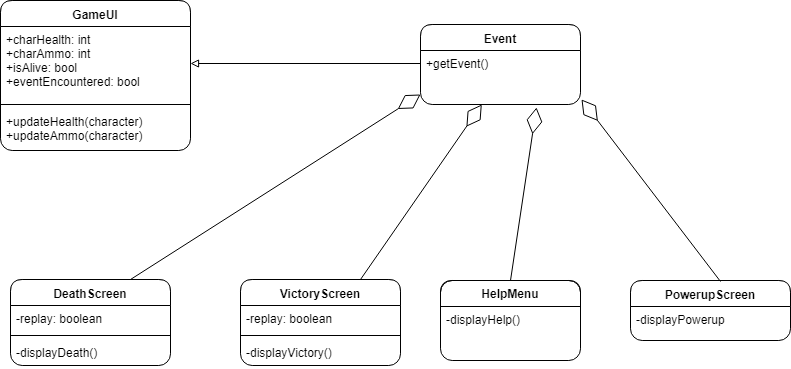

The diagram above was exported from draw.io. Its source (the exported page's mxGraphModel, read from the mxfile embedded in the PNG):
<mxGraphModel dx="1042" dy="554" grid="1" gridSize="10" guides="1" tooltips="1" connect="1" arrows="1" fold="1" page="1" pageScale="1" pageWidth="850" pageHeight="1100" background="#ffffff" math="0" shadow="0">
  <root>
    <mxCell id="0" />
    <mxCell id="1" parent="0" />
    <mxCell id="6" value="GameUI" style="swimlane;fontStyle=1;align=center;verticalAlign=top;childLayout=stackLayout;horizontal=1;startSize=26;horizontalStack=0;resizeParent=1;resizeParentMax=0;resizeLast=0;collapsible=1;marginBottom=0;swimlaneFillColor=#ffffff;rounded=1;strokeColor=#000000;gradientColor=none;" parent="1" vertex="1">
      <mxGeometry x="40" y="56" width="190" height="150" as="geometry" />
    </mxCell>
    <mxCell id="7" value="+charHealth: int&#10;+charAmmo: int&#10;+isAlive: bool&#10;+eventEncountered: bool" style="text;strokeColor=none;fillColor=none;align=left;verticalAlign=top;spacingLeft=4;spacingRight=4;overflow=hidden;rotatable=0;points=[[0,0.5],[1,0.5]];portConstraint=eastwest;" parent="6" vertex="1">
      <mxGeometry y="26" width="190" height="74" as="geometry" />
    </mxCell>
    <mxCell id="8" value="" style="line;strokeWidth=1;fillColor=none;align=left;verticalAlign=middle;spacingTop=-1;spacingLeft=3;spacingRight=3;rotatable=0;labelPosition=right;points=[];portConstraint=eastwest;" parent="6" vertex="1">
      <mxGeometry y="100" width="190" height="8" as="geometry" />
    </mxCell>
    <mxCell id="9" value="+updateHealth(character)&#10;+updateAmmo(character)&#10;&#10;" style="text;strokeColor=none;fillColor=none;align=left;verticalAlign=top;spacingLeft=4;spacingRight=4;overflow=hidden;rotatable=0;points=[[0,0.5],[1,0.5]];portConstraint=eastwest;" parent="6" vertex="1">
      <mxGeometry y="108" width="190" height="42" as="geometry" />
    </mxCell>
    <mxCell id="10" value="Event" style="swimlane;fontStyle=1;align=center;verticalAlign=top;childLayout=stackLayout;horizontal=1;startSize=26;horizontalStack=0;resizeParent=1;resizeParentMax=0;resizeLast=0;collapsible=1;marginBottom=0;swimlaneFillColor=#ffffff;rounded=1;strokeColor=#000000;gradientColor=none;" parent="1" vertex="1">
      <mxGeometry x="460" y="80" width="160" height="80" as="geometry" />
    </mxCell>
    <mxCell id="11" value="+getEvent()" style="text;strokeColor=none;fillColor=none;align=left;verticalAlign=top;spacingLeft=4;spacingRight=4;overflow=hidden;rotatable=0;points=[[0,0.5],[1,0.5]];portConstraint=eastwest;" parent="10" vertex="1">
      <mxGeometry y="26" width="160" height="54" as="geometry" />
    </mxCell>
    <mxCell id="18" value="HelpMenu" style="swimlane;fontStyle=1;childLayout=stackLayout;horizontal=1;startSize=26;fillColor=none;horizontalStack=0;resizeParent=1;resizeParentMax=0;resizeLast=0;collapsible=1;marginBottom=0;swimlaneFillColor=#ffffff;rounded=1;strokeColor=#000000;" parent="1" vertex="1">
      <mxGeometry x="480" y="336" width="140" height="80" as="geometry" />
    </mxCell>
    <mxCell id="19" value="-displayHelp()&#10;" style="text;strokeColor=none;fillColor=none;align=left;verticalAlign=top;spacingLeft=4;spacingRight=4;overflow=hidden;rotatable=0;points=[[0,0.5],[1,0.5]];portConstraint=eastwest;" parent="18" vertex="1">
      <mxGeometry y="26" width="140" height="54" as="geometry" />
    </mxCell>
    <mxCell id="30" value="DeathScreen" style="swimlane;fontStyle=1;align=center;verticalAlign=top;childLayout=stackLayout;horizontal=1;startSize=26;horizontalStack=0;resizeParent=1;resizeParentMax=0;resizeLast=0;collapsible=1;marginBottom=0;swimlaneFillColor=#ffffff;rounded=1;strokeColor=#000000;gradientColor=none;" parent="1" vertex="1">
      <mxGeometry x="50" y="335" width="160" height="86" as="geometry" />
    </mxCell>
    <mxCell id="31" value="-replay: boolean" style="text;strokeColor=none;fillColor=none;align=left;verticalAlign=top;spacingLeft=4;spacingRight=4;overflow=hidden;rotatable=0;points=[[0,0.5],[1,0.5]];portConstraint=eastwest;" parent="30" vertex="1">
      <mxGeometry y="26" width="160" height="26" as="geometry" />
    </mxCell>
    <mxCell id="32" value="" style="line;strokeWidth=1;fillColor=none;align=left;verticalAlign=middle;spacingTop=-1;spacingLeft=3;spacingRight=3;rotatable=0;labelPosition=right;points=[];portConstraint=eastwest;" parent="30" vertex="1">
      <mxGeometry y="52" width="160" height="8" as="geometry" />
    </mxCell>
    <mxCell id="33" value="-displayDeath()" style="text;strokeColor=none;fillColor=none;align=left;verticalAlign=top;spacingLeft=4;spacingRight=4;overflow=hidden;rotatable=0;points=[[0,0.5],[1,0.5]];portConstraint=eastwest;" parent="30" vertex="1">
      <mxGeometry y="60" width="160" height="26" as="geometry" />
    </mxCell>
    <mxCell id="34" value="VictoryScreen" style="swimlane;fontStyle=1;align=center;verticalAlign=top;childLayout=stackLayout;horizontal=1;startSize=26;horizontalStack=0;resizeParent=1;resizeParentMax=0;resizeLast=0;collapsible=1;marginBottom=0;swimlaneFillColor=#ffffff;rounded=1;strokeColor=#000000;gradientColor=none;" parent="1" vertex="1">
      <mxGeometry x="280" y="335" width="160" height="86" as="geometry" />
    </mxCell>
    <mxCell id="35" value="-replay: boolean" style="text;strokeColor=none;fillColor=none;align=left;verticalAlign=top;spacingLeft=4;spacingRight=4;overflow=hidden;rotatable=0;points=[[0,0.5],[1,0.5]];portConstraint=eastwest;" parent="34" vertex="1">
      <mxGeometry y="26" width="160" height="26" as="geometry" />
    </mxCell>
    <mxCell id="36" value="" style="line;strokeWidth=1;fillColor=none;align=left;verticalAlign=middle;spacingTop=-1;spacingLeft=3;spacingRight=3;rotatable=0;labelPosition=right;points=[];portConstraint=eastwest;" parent="34" vertex="1">
      <mxGeometry y="52" width="160" height="8" as="geometry" />
    </mxCell>
    <mxCell id="37" value="-displayVictory()" style="text;strokeColor=none;fillColor=none;align=left;verticalAlign=top;spacingLeft=4;spacingRight=4;overflow=hidden;rotatable=0;points=[[0,0.5],[1,0.5]];portConstraint=eastwest;" parent="34" vertex="1">
      <mxGeometry y="60" width="160" height="26" as="geometry" />
    </mxCell>
    <mxCell id="38" value="PowerupScreen" style="swimlane;fontStyle=1;align=center;verticalAlign=top;childLayout=stackLayout;horizontal=1;startSize=26;horizontalStack=0;resizeParent=1;resizeParentMax=0;resizeLast=0;collapsible=1;marginBottom=0;swimlaneFillColor=#ffffff;rounded=1;strokeColor=#000000;gradientColor=none;" parent="1" vertex="1">
      <mxGeometry x="670" y="336" width="160" height="60" as="geometry" />
    </mxCell>
    <mxCell id="41" value="-displayPowerup" style="text;strokeColor=none;fillColor=none;align=left;verticalAlign=top;spacingLeft=4;spacingRight=4;overflow=hidden;rotatable=0;points=[[0,0.5],[1,0.5]];portConstraint=eastwest;" parent="38" vertex="1">
      <mxGeometry y="26" width="160" height="34" as="geometry" />
    </mxCell>
    <mxCell id="42" value="" style="endArrow=none;html=1;shadow=0;strokeColor=#000000;exitX=1;exitY=0.5;entryX=0;entryY=0.241;entryPerimeter=0;startArrow=block;startFill=0;" parent="1" source="7" target="11" edge="1">
      <mxGeometry width="50" height="50" relative="1" as="geometry">
        <mxPoint x="240" y="120" as="sourcePoint" />
        <mxPoint x="290" y="70" as="targetPoint" />
      </mxGeometry>
    </mxCell>
    <mxCell id="48" value="" style="endArrow=diamondThin;endFill=0;endSize=24;html=1;shadow=0;strokeColor=#000000;exitX=0.565;exitY=0.01;exitPerimeter=0;entryX=1.008;entryY=0.907;entryPerimeter=0;" edge="1" parent="1" source="38" target="11">
      <mxGeometry width="160" relative="1" as="geometry">
        <mxPoint x="670" y="260" as="sourcePoint" />
        <mxPoint x="830" y="260" as="targetPoint" />
      </mxGeometry>
    </mxCell>
    <mxCell id="49" value="" style="endArrow=diamondThin;endFill=0;endSize=24;html=1;shadow=0;strokeColor=#000000;exitX=0.5;exitY=0;entryX=0.723;entryY=1.056;entryPerimeter=0;" edge="1" parent="1" source="18" target="11">
      <mxGeometry width="160" relative="1" as="geometry">
        <mxPoint x="619" y="338" as="sourcePoint" />
        <mxPoint x="480" y="156" as="targetPoint" />
      </mxGeometry>
    </mxCell>
    <mxCell id="50" value="" style="endArrow=diamondThin;endFill=0;endSize=24;html=1;shadow=0;strokeColor=#000000;exitX=0.75;exitY=0;" edge="1" parent="1" source="34" target="11">
      <mxGeometry width="160" relative="1" as="geometry">
        <mxPoint x="419" y="335" as="sourcePoint" />
        <mxPoint x="280" y="153" as="targetPoint" />
      </mxGeometry>
    </mxCell>
    <mxCell id="51" value="" style="endArrow=diamondThin;endFill=0;endSize=24;html=1;shadow=0;strokeColor=#000000;exitX=0.75;exitY=0;entryX=0;entryY=0.815;entryPerimeter=0;" edge="1" parent="1" source="30" target="11">
      <mxGeometry width="160" relative="1" as="geometry">
        <mxPoint x="399" y="315" as="sourcePoint" />
        <mxPoint x="260" y="133" as="targetPoint" />
      </mxGeometry>
    </mxCell>
  </root>
</mxGraphModel>